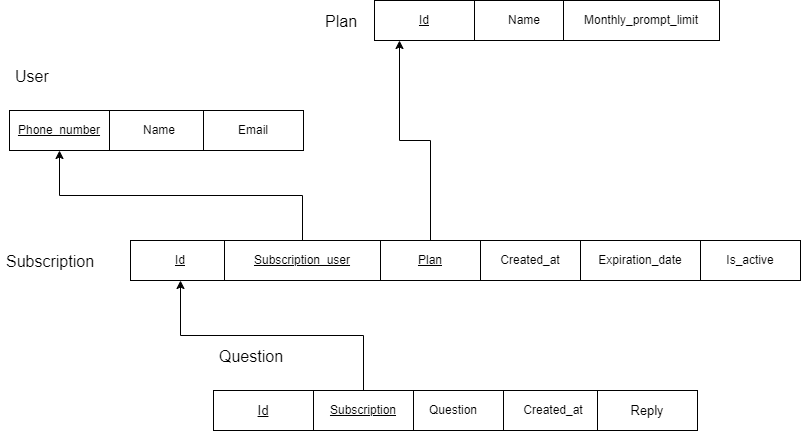

The diagram above was exported from draw.io. Its source (the exported page's mxGraphModel, read from the mxfile embedded in the PNG):
<mxGraphModel dx="607" dy="739" grid="1" gridSize="10" guides="1" tooltips="1" connect="1" arrows="1" fold="1" page="1" pageScale="1" pageWidth="827" pageHeight="1169" math="0" shadow="0">
  <root>
    <mxCell id="0" />
    <mxCell id="1" parent="0" />
    <mxCell id="T7I3TOOTIruON-JGW9bG-1" value="&lt;u&gt;Phone_number&lt;/u&gt;" style="whiteSpace=wrap;html=1;align=center;" vertex="1" parent="1">
      <mxGeometry x="850" y="350" width="100" height="40" as="geometry" />
    </mxCell>
    <mxCell id="T7I3TOOTIruON-JGW9bG-2" value="Name" style="whiteSpace=wrap;html=1;align=center;" vertex="1" parent="1">
      <mxGeometry x="950" y="350" width="100" height="40" as="geometry" />
    </mxCell>
    <mxCell id="T7I3TOOTIruON-JGW9bG-3" value="Email" style="whiteSpace=wrap;html=1;align=center;" vertex="1" parent="1">
      <mxGeometry x="1044" y="350" width="100" height="40" as="geometry" />
    </mxCell>
    <mxCell id="T7I3TOOTIruON-JGW9bG-5" value="User" style="text;strokeColor=none;fillColor=none;spacingLeft=4;spacingRight=4;overflow=hidden;rotatable=0;points=[[0,0.5],[1,0.5]];portConstraint=eastwest;fontSize=16;" vertex="1" parent="1">
      <mxGeometry x="850" y="300" width="60" height="40" as="geometry" />
    </mxCell>
    <mxCell id="T7I3TOOTIruON-JGW9bG-7" value="&lt;u&gt;Id&lt;/u&gt;" style="whiteSpace=wrap;html=1;align=center;" vertex="1" parent="1">
      <mxGeometry x="1215" y="240" width="100" height="40" as="geometry" />
    </mxCell>
    <mxCell id="T7I3TOOTIruON-JGW9bG-8" value="Name" style="whiteSpace=wrap;html=1;align=center;" vertex="1" parent="1">
      <mxGeometry x="1315" y="240" width="100" height="40" as="geometry" />
    </mxCell>
    <mxCell id="T7I3TOOTIruON-JGW9bG-9" value="Monthly_prompt_limit" style="whiteSpace=wrap;html=1;align=center;" vertex="1" parent="1">
      <mxGeometry x="1404" y="240" width="156" height="40" as="geometry" />
    </mxCell>
    <mxCell id="T7I3TOOTIruON-JGW9bG-11" value="&lt;u&gt;Id&lt;/u&gt;" style="whiteSpace=wrap;html=1;align=center;" vertex="1" parent="1">
      <mxGeometry x="971" y="480" width="100" height="40" as="geometry" />
    </mxCell>
    <mxCell id="T7I3TOOTIruON-JGW9bG-12" value="Created_at" style="whiteSpace=wrap;html=1;align=center;" vertex="1" parent="1">
      <mxGeometry x="1321" y="480" width="100" height="40" as="geometry" />
    </mxCell>
    <mxCell id="T7I3TOOTIruON-JGW9bG-13" value="Expiration_date" style="whiteSpace=wrap;html=1;align=center;" vertex="1" parent="1">
      <mxGeometry x="1421" y="480" width="120" height="40" as="geometry" />
    </mxCell>
    <mxCell id="T7I3TOOTIruON-JGW9bG-14" value="Is_active" style="whiteSpace=wrap;html=1;align=center;" vertex="1" parent="1">
      <mxGeometry x="1541" y="480" width="100" height="40" as="geometry" />
    </mxCell>
    <mxCell id="T7I3TOOTIruON-JGW9bG-33" style="edgeStyle=orthogonalEdgeStyle;rounded=0;orthogonalLoop=1;jettySize=auto;html=1;exitX=0.5;exitY=0;exitDx=0;exitDy=0;entryX=0.25;entryY=1;entryDx=0;entryDy=0;fontSize=16;" edge="1" parent="1" source="T7I3TOOTIruON-JGW9bG-15" target="T7I3TOOTIruON-JGW9bG-7">
      <mxGeometry relative="1" as="geometry" />
    </mxCell>
    <mxCell id="T7I3TOOTIruON-JGW9bG-15" value="&lt;u&gt;Plan&lt;/u&gt;" style="whiteSpace=wrap;html=1;align=center;" vertex="1" parent="1">
      <mxGeometry x="1221" y="480" width="100" height="40" as="geometry" />
    </mxCell>
    <mxCell id="T7I3TOOTIruON-JGW9bG-31" style="edgeStyle=orthogonalEdgeStyle;rounded=0;orthogonalLoop=1;jettySize=auto;html=1;exitX=0.5;exitY=0;exitDx=0;exitDy=0;entryX=0.5;entryY=1;entryDx=0;entryDy=0;fontSize=16;" edge="1" parent="1" source="T7I3TOOTIruON-JGW9bG-16" target="T7I3TOOTIruON-JGW9bG-1">
      <mxGeometry relative="1" as="geometry" />
    </mxCell>
    <mxCell id="T7I3TOOTIruON-JGW9bG-16" value="&lt;u&gt;Subscription_user&lt;/u&gt;" style="whiteSpace=wrap;html=1;align=center;" vertex="1" parent="1">
      <mxGeometry x="1065" y="480" width="156" height="40" as="geometry" />
    </mxCell>
    <mxCell id="T7I3TOOTIruON-JGW9bG-17" value="&lt;u&gt;Id&lt;/u&gt;" style="whiteSpace=wrap;html=1;align=center;fontSize=13;" vertex="1" parent="1">
      <mxGeometry x="1054" y="630" width="100" height="40" as="geometry" />
    </mxCell>
    <mxCell id="T7I3TOOTIruON-JGW9bG-18" value="Created_at" style="whiteSpace=wrap;html=1;align=center;" vertex="1" parent="1">
      <mxGeometry x="1344" y="630" width="100" height="40" as="geometry" />
    </mxCell>
    <mxCell id="T7I3TOOTIruON-JGW9bG-19" value="Question" style="whiteSpace=wrap;html=1;align=center;" vertex="1" parent="1">
      <mxGeometry x="1244" y="630" width="100" height="40" as="geometry" />
    </mxCell>
    <mxCell id="T7I3TOOTIruON-JGW9bG-28" style="edgeStyle=orthogonalEdgeStyle;rounded=0;orthogonalLoop=1;jettySize=auto;html=1;exitX=0.5;exitY=0;exitDx=0;exitDy=0;entryX=0.5;entryY=1;entryDx=0;entryDy=0;fontSize=16;" edge="1" parent="1" source="T7I3TOOTIruON-JGW9bG-20" target="T7I3TOOTIruON-JGW9bG-11">
      <mxGeometry relative="1" as="geometry" />
    </mxCell>
    <mxCell id="T7I3TOOTIruON-JGW9bG-20" value="&lt;u&gt;Subscription&lt;/u&gt;" style="whiteSpace=wrap;html=1;align=center;" vertex="1" parent="1">
      <mxGeometry x="1154" y="630" width="100" height="40" as="geometry" />
    </mxCell>
    <mxCell id="T7I3TOOTIruON-JGW9bG-21" value="Reply" style="whiteSpace=wrap;html=1;align=center;fontSize=13;" vertex="1" parent="1">
      <mxGeometry x="1438" y="630" width="100" height="40" as="geometry" />
    </mxCell>
    <mxCell id="T7I3TOOTIruON-JGW9bG-22" value="Plan" style="text;strokeColor=none;fillColor=none;spacingLeft=4;spacingRight=4;overflow=hidden;rotatable=0;points=[[0,0.5],[1,0.5]];portConstraint=eastwest;fontSize=16;" vertex="1" parent="1">
      <mxGeometry x="1160" y="245" width="90" height="30" as="geometry" />
    </mxCell>
    <mxCell id="T7I3TOOTIruON-JGW9bG-23" value="Subscription" style="text;strokeColor=none;fillColor=none;spacingLeft=4;spacingRight=4;overflow=hidden;rotatable=0;points=[[0,0.5],[1,0.5]];portConstraint=eastwest;fontSize=16;" vertex="1" parent="1">
      <mxGeometry x="841" y="485" width="200" height="30" as="geometry" />
    </mxCell>
    <mxCell id="T7I3TOOTIruON-JGW9bG-24" value="Question" style="text;strokeColor=none;fillColor=none;spacingLeft=4;spacingRight=4;overflow=hidden;rotatable=0;points=[[0,0.5],[1,0.5]];portConstraint=eastwest;fontSize=16;" vertex="1" parent="1">
      <mxGeometry x="1054" y="580" width="270" height="30" as="geometry" />
    </mxCell>
  </root>
</mxGraphModel>